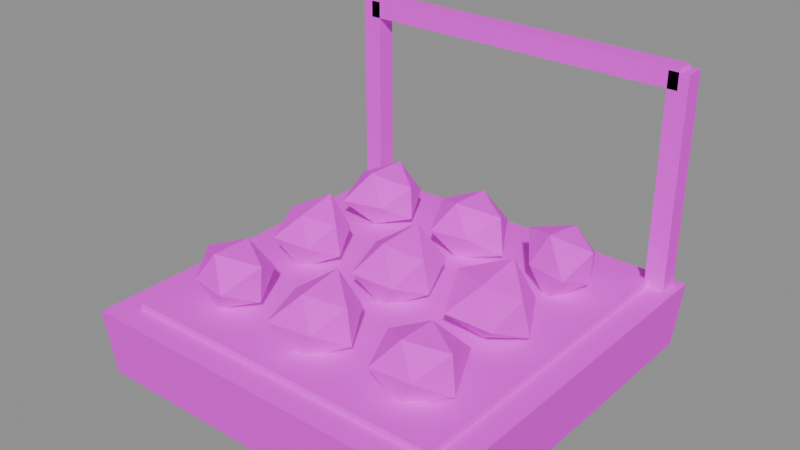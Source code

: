 # Source: mach_herb_grower.blend  (saved by Blender 5.3.31; exported with 4.5.12 LTS)
import bpy
from mathutils import Matrix  # noqa: F401  (used for matrix-valued properties, if any)

bpy.ops.wm.read_factory_settings(use_empty=True)
scene = bpy.context.scene
scene.name = 'Scene'

# ---- images (referenced by path relative to the original .blend; pixels are not part of the script)
import os
ASSET_DIR = os.environ.get("B2B_ASSET_DIR", "")  # directory of the original .blend (textures are referenced by path, not embedded)
HERE = os.path.dirname(os.path.abspath(__file__))  # packed textures are extracted next to this script under _unpacked/

def load_image(name, relpath, width, height, colorspace="sRGB"):
    """Load a texture the original file referenced (path relative to the .blend, or extracted next to this script)."""
    p = next((c for c in (os.path.join(HERE, relpath), os.path.join(ASSET_DIR, relpath)) if relpath and os.path.exists(c)), "")
    if p:
        img = bpy.data.images.load(p, check_existing=True)
        img.name = name
    else:  # same state as the original file: an image datablock whose file is absent (Cycles renders it pink)
        img = bpy.data.images.new(name, width, height)
        img.source = "FILE"
        img.filepath = "//" + (relpath or name)
    img.colorspace_settings.name = colorspace
    return img
img_village_palette_png = load_image('village_palette.png', 'village_palette.png', 1024, 1024, 'sRGB')

# ---- materials (node trees are filled in below, after node groups)
mat_villagepalette = bpy.data.materials.new('VillagePalette')

# ---- material node trees
mat_villagepalette.use_nodes = True; mat_villagepalette.node_tree.nodes.clear()
_N = mat_villagepalette.node_tree.nodes; _L = mat_villagepalette.node_tree.links
n0 = _N.new('ShaderNodeBsdfPrincipled'); n0.name = 'Principled BSDF'; n0.location = (-200, 100)
n0.inputs[2].default_value = 0.9
n0.inputs[10].default_value = 0.005
n1 = _N.new('ShaderNodeOutputMaterial'); n1.name = 'Material Output'; n1.location = (200, 100)
n2 = _N.new('ShaderNodeTexImage'); n2.name = 'Image Texture'; n2.location = (-320, 300)
n2.image = img_village_palette_png
_L.new(n0.outputs[0], n1.inputs[0])
_L.new(n2.outputs[0], n0.inputs[0])
n1.is_active_output = True

# ---- meshes
me_mach_herb_grower = bpy.data.meshes.new('mach_herb_grower')
me_mach_herb_grower.from_pydata([(-2.8, -2.8, 0.0), (2.8, -2.8, 0.0), (2.8, 2.8, 0.0), (-2.8, 2.8, 0.0), (-2.884, -2.884, 1.0), (2.884, -2.884, 1.0), (2.884, 2.884, 1.0), (-2.884, 2.884, 1.0), (-2.5, -2.5, 0.9), (2.5, -2.5, 0.9), (2.5, 2.5, 0.9), (-2.5, 2.5, 0.9), (-2.5, -2.5, 1.1), (2.5, -2.5, 1.1), (2.5, 2.5, 1.1), (-2.5, 2.5, 1.1), (-1.963, -1.013, 1.5), (-1.296, -1.108, 1.5), (-1.868, -2.034, 1.5), (-1.27, -2.133, 1.5), (-1.6, -1.904, 1.918), (-1.6, -1.299, 1.915), (-1.6, -1.904, 1.081), (-1.6, -1.3, 1.088), (-1.092, -1.6, 1.233), (-1.031, -1.6, 1.799), (-2.074, -1.6, 1.251), (-2.091, -1.6, 1.758), (-1.895, 0.4771, 1.5), (-1.32, 0.4525, 1.5), (-1.925, -0.5264, 1.5), (-1.304, -0.4785, 1.5), (-1.6, -0.2589, 1.856), (-1.6, 0.3471, 1.977), (-1.6, -0.3363, 1.038), (-1.6, 0.288, 1.104), (-1.121, 0.0, 1.249), (-1.184, 0.0, 1.719), (-2.128, 0.0, 1.222), (-2.068, 0.0, 1.746), (-1.903, 2.09, 1.5), (-1.302, 2.082, 1.5), (-1.975, 0.993, 1.5), (-1.34, 1.179, 1.5), (-1.6, 1.248, 1.984), (-1.6, 1.929, 1.953), (-1.6, 1.314, 1.107), (-1.6, 1.923, 1.056), (-1.101, 1.6, 1.238), (-1.115, 1.6, 1.755), (-2.081, 1.6, 1.247), (-2.078, 1.6, 1.751), (-0.304, -1.108, 1.5), (0.3029, -1.11, 1.5), (-0.3621, -2.186, 1.5), (0.2976, -2.082, 1.5), (0.0, -1.893, 1.903), (0.0, -1.24, 1.995), (0.0, -1.968, 0.9938), (0.0, -1.231, 0.9923), (0.5472, -1.6, 1.213), (0.4843, -1.6, 1.754), (-0.4096, -1.6, 1.285), (-0.4091, -1.6, 1.715), (-0.2814, 0.4553, 1.5), (0.3555, 0.5752, 1.5), (-0.3667, -0.5934, 1.5), (0.3462, -0.5602, 1.5), (0.0, -0.3516, 1.984), (0.0, 0.3734, 2.013), (0.0, -0.3587, 1.007), (0.0, 0.3528, 1.015), (0.5121, 0.0, 1.231), (0.4152, 0.0, 1.718), (-0.5156, 0.0, 1.229), (-0.4319, 0.0, 1.727), (-0.2533, 2.01, 1.5), (0.3185, 2.115, 1.5), (-0.3231, 1.077, 1.5), (0.2554, 1.187, 1.5), (0.0, 1.252, 1.979), (0.0, 1.924, 1.945), (0.0, 1.297, 1.083), (0.0, 1.967, 0.9952), (0.6035, 1.6, 1.183), (0.5408, 1.6, 1.784), (-0.518, 1.6, 1.228), (-0.514, 1.6, 1.77), (1.261, -1.052, 1.5), (1.963, -1.013, 1.5), (1.275, -2.125, 1.5), (1.887, -2.065, 1.5), (1.6, -1.9, 1.912), (1.6, -1.313, 1.895), (1.6, -1.953, 1.015), (1.6, -1.235, 0.9984), (2.178, -1.6, 1.197), (2.124, -1.6, 1.775), (1.079, -1.6, 1.226), (1.148, -1.6, 1.737), (1.241, 0.5801, 1.5), (1.9, 0.485, 1.5), (1.227, -0.6031, 1.5), (1.969, -0.5971, 1.5), (1.6, -0.3054, 1.92), (1.6, 0.3774, 2.019), (1.6, -0.2681, 1.131), (1.6, 0.3246, 1.054), (2.15, 0.0, 1.211), (2.016, 0.0, 1.718), (1.026, 0.0, 1.199), (0.9902, 0.0, 1.82), (1.327, 2.042, 1.5), (1.869, 2.035, 1.5), (1.333, 1.168, 1.5), (1.961, 1.016, 1.5), (1.6, 1.224, 2.017), (1.6, 1.895, 1.906), (1.6, 1.225, 0.9842), (1.6, 1.977, 0.9821), (2.053, 1.6, 1.262), (2.07, 1.6, 1.747), (1.161, 1.6, 1.269), (1.025, 1.6, 1.802), (-2.75, 2.45, 1.0), (-2.45, 2.45, 1.0), (-2.45, 2.75, 1.0), (-2.75, 2.75, 1.0), (-2.75, 2.45, 4.2), (-2.45, 2.45, 4.2), (-2.45, 2.75, 4.2), (-2.75, 2.75, 4.2), (2.45, 2.45, 1.0), (2.75, 2.45, 1.0), (2.75, 2.75, 1.0), (2.45, 2.75, 1.0), (2.45, 2.45, 4.2), (2.75, 2.45, 4.2), (2.75, 2.75, 4.2), (2.45, 2.75, 4.2), (-2.6, 2.45, 3.95), (-2.6, 2.75, 3.95), (-2.6, 2.75, 4.25), (-2.6, 2.45, 4.25), (2.6, 2.45, 3.95), (2.6, 2.75, 3.95), (2.6, 2.75, 4.25), (2.6, 2.45, 4.25)], [], [(0, 3, 2, 1), (4, 5, 6, 7), (0, 1, 5, 4), (1, 2, 6, 5), (2, 3, 7, 6), (3, 0, 4, 7), (8, 11, 10, 9), (12, 13, 14, 15), (8, 9, 13, 12), (9, 10, 14, 13), (10, 11, 15, 14), (11, 8, 12, 15), (16, 27, 21), (16, 21, 17), (16, 17, 23), (16, 23, 26), (16, 26, 27), (17, 21, 25), (21, 27, 20), (27, 26, 18), (26, 23, 22), (23, 17, 24), (19, 25, 20), (19, 20, 18), (19, 18, 22), (19, 22, 24), (19, 24, 25), (20, 25, 21), (18, 20, 27), (22, 18, 26), (24, 22, 23), (25, 24, 17), (28, 39, 33), (28, 33, 29), (28, 29, 35), (28, 35, 38), (28, 38, 39), (29, 33, 37), (33, 39, 32), (39, 38, 30), (38, 35, 34), (35, 29, 36), (31, 37, 32), (31, 32, 30), (31, 30, 34), (31, 34, 36), (31, 36, 37), (32, 37, 33), (30, 32, 39), (34, 30, 38), (36, 34, 35), (37, 36, 29), (40, 51, 45), (40, 45, 41), (40, 41, 47), (40, 47, 50), (40, 50, 51), (41, 45, 49), (45, 51, 44), (51, 50, 42), (50, 47, 46), (47, 41, 48), (43, 49, 44), (43, 44, 42), (43, 42, 46), (43, 46, 48), (43, 48, 49), (44, 49, 45), (42, 44, 51), (46, 42, 50), (48, 46, 47), (49, 48, 41), (52, 63, 57), (52, 57, 53), (52, 53, 59), (52, 59, 62), (52, 62, 63), (53, 57, 61), (57, 63, 56), (63, 62, 54), (62, 59, 58), (59, 53, 60), (55, 61, 56), (55, 56, 54), (55, 54, 58), (55, 58, 60), (55, 60, 61), (56, 61, 57), (54, 56, 63), (58, 54, 62), (60, 58, 59), (61, 60, 53), (64, 75, 69), (64, 69, 65), (64, 65, 71), (64, 71, 74), (64, 74, 75), (65, 69, 73), (69, 75, 68), (75, 74, 66), (74, 71, 70), (71, 65, 72), (67, 73, 68), (67, 68, 66), (67, 66, 70), (67, 70, 72), (67, 72, 73), (68, 73, 69), (66, 68, 75), (70, 66, 74), (72, 70, 71), (73, 72, 65), (76, 87, 81), (76, 81, 77), (76, 77, 83), (76, 83, 86), (76, 86, 87), (77, 81, 85), (81, 87, 80), (87, 86, 78), (86, 83, 82), (83, 77, 84), (79, 85, 80), (79, 80, 78), (79, 78, 82), (79, 82, 84), (79, 84, 85), (80, 85, 81), (78, 80, 87), (82, 78, 86), (84, 82, 83), (85, 84, 77), (88, 99, 93), (88, 93, 89), (88, 89, 95), (88, 95, 98), (88, 98, 99), (89, 93, 97), (93, 99, 92), (99, 98, 90), (98, 95, 94), (95, 89, 96), (91, 97, 92), (91, 92, 90), (91, 90, 94), (91, 94, 96), (91, 96, 97), (92, 97, 93), (90, 92, 99), (94, 90, 98), (96, 94, 95), (97, 96, 89), (100, 111, 105), (100, 105, 101), (100, 101, 107), (100, 107, 110), (100, 110, 111), (101, 105, 109), (105, 111, 104), (111, 110, 102), (110, 107, 106), (107, 101, 108), (103, 109, 104), (103, 104, 102), (103, 102, 106), (103, 106, 108), (103, 108, 109), (104, 109, 105), (102, 104, 111), (106, 102, 110), (108, 106, 107), (109, 108, 101), (112, 123, 117), (112, 117, 113), (112, 113, 119), (112, 119, 122), (112, 122, 123), (113, 117, 121), (117, 123, 116), (123, 122, 114), (122, 119, 118), (119, 113, 120), (115, 121, 116), (115, 116, 114), (115, 114, 118), (115, 118, 120), (115, 120, 121), (116, 121, 117), (114, 116, 123), (118, 114, 122), (120, 118, 119), (121, 120, 113), (124, 127, 126, 125), (128, 129, 130, 131), (124, 125, 129, 128), (125, 126, 130, 129), (126, 127, 131, 130), (127, 124, 128, 131), (132, 135, 134, 133), (136, 137, 138, 139), (132, 133, 137, 136), (133, 134, 138, 137), (134, 135, 139, 138), (135, 132, 136, 139), (140, 143, 142, 141), (144, 145, 146, 147), (140, 141, 145, 144), (141, 142, 146, 145), (142, 143, 147, 146), (143, 140, 144, 147)])
_uv = me_mach_herb_grower.uv_layers.new(name='UVMap')
_uv.uv.foreach_set('vector', [0.1328, 0.42, 0.1328, 0.42, 0.1328, 0.42, 0.1328, 0.42, 0.1328, 0.6, 0.1328, 0.6, 0.1328, 0.6, 0.1328, 0.6, 0.1328, 0.42, 0.1328, 0.42, 0.1328, 0.6, 0.1328, 0.6, 0.1328, 0.42, 0.1328, 0.42, 0.1328, 0.6, 0.1328, 0.6, 0.1328, 0.42, 0.1328, 0.42, 0.1328, 0.6, 0.1328, 0.6, 0.1328, 0.42, 0.1328, 0.42, 0.1328, 0.6, 0.1328, 0.6, 0.8047, 0.42, 0.8047, 0.42, 0.8047, 0.42, 0.8047, 0.42, 0.8047, 0.6, 0.8047, 0.6, 0.8047, 0.6, 0.8047, 0.6, 0.8047, 0.42, 0.8047, 0.42, 0.8047, 0.6, 0.8047, 0.6, 0.8047, 0.42, 0.8047, 0.42, 0.8047, 0.6, 0.8047, 0.6, 0.8047, 0.42, 0.8047, 0.42, 0.8047, 0.6, 0.8047, 0.6, 0.8047, 0.42, 0.8047, 0.42, 0.8047, 0.6, 0.8047, 0.6, 0.6328, 0.5753, 0.6328, 0.7448, 0.6328, 0.848, 0.6328, 0.5753, 0.6328, 0.848, 0.6328, 0.5753, 0.6328, 0.5753, 0.6328, 0.5753, 0.6328, 0.3041, 0.6328, 0.5753, 0.6328, 0.3041, 0.6328, 0.4117, 0.6328, 0.5753, 0.6328, 0.4117, 0.6328, 0.7448, 0.6328, 0.5753, 0.6328, 0.848, 0.6328, 0.772, 0.6328, 0.848, 0.6328, 0.7448, 0.6328, 0.85, 0.6328, 0.7448, 0.6328, 0.4117, 0.6328, 0.5753, 0.6328, 0.4117, 0.6328, 0.3041, 0.6328, 0.3, 0.6328, 0.3041, 0.6328, 0.5753, 0.6328, 0.3998, 0.6328, 0.5753, 0.6328, 0.772, 0.6328, 0.85, 0.6328, 0.5753, 0.6328, 0.85, 0.6328, 0.5753, 0.6328, 0.5753, 0.6328, 0.5753, 0.6328, 0.3, 0.6328, 0.5753, 0.6328, 0.3, 0.6328, 0.3998, 0.6328, 0.5753, 0.6328, 0.3998, 0.6328, 0.772, 0.6328, 0.85, 0.6328, 0.772, 0.6328, 0.848, 0.6328, 0.5753, 0.6328, 0.85, 0.6328, 0.7448, 0.6328, 0.3, 0.6328, 0.5753, 0.6328, 0.4117, 0.6328, 0.3998, 0.6328, 0.3, 0.6328, 0.3041, 0.6328, 0.772, 0.6328, 0.3998, 0.6328, 0.5753, 0.6016, 0.5707, 0.6016, 0.7147, 0.6016, 0.85, 0.6016, 0.5707, 0.6016, 0.85, 0.6016, 0.5707, 0.6016, 0.5707, 0.6016, 0.5707, 0.6016, 0.3388, 0.6016, 0.5707, 0.6016, 0.3388, 0.6016, 0.4082, 0.6016, 0.5707, 0.6016, 0.4082, 0.6016, 0.7147, 0.6016, 0.5707, 0.6016, 0.85, 0.6016, 0.6986, 0.6016, 0.85, 0.6016, 0.7147, 0.6016, 0.7791, 0.6016, 0.7147, 0.6016, 0.4082, 0.6016, 0.5707, 0.6016, 0.4082, 0.6016, 0.3388, 0.6016, 0.3, 0.6016, 0.3388, 0.6016, 0.5707, 0.6016, 0.4235, 0.6016, 0.5707, 0.6016, 0.6986, 0.6016, 0.7791, 0.6016, 0.5707, 0.6016, 0.7791, 0.6016, 0.5707, 0.6016, 0.5707, 0.6016, 0.5707, 0.6016, 0.3, 0.6016, 0.5707, 0.6016, 0.3, 0.6016, 0.4235, 0.6016, 0.5707, 0.6016, 0.4235, 0.6016, 0.6986, 0.6016, 0.7791, 0.6016, 0.6986, 0.6016, 0.85, 0.6016, 0.5707, 0.6016, 0.7791, 0.6016, 0.7147, 0.6016, 0.3, 0.6016, 0.5707, 0.6016, 0.4082, 0.6016, 0.4235, 0.6016, 0.3, 0.6016, 0.3388, 0.6016, 0.6986, 0.6016, 0.4235, 0.6016, 0.5707, 0.6328, 0.5632, 0.6328, 0.7121, 0.6328, 0.8313, 0.6328, 0.5632, 0.6328, 0.8313, 0.6328, 0.5632, 0.6328, 0.5632, 0.6328, 0.5632, 0.6328, 0.3, 0.6328, 0.5632, 0.6328, 0.3, 0.6328, 0.4136, 0.6328, 0.5632, 0.6328, 0.4136, 0.6328, 0.7121, 0.6328, 0.5632, 0.6328, 0.8313, 0.6328, 0.7141, 0.6328, 0.8313, 0.6328, 0.7121, 0.6328, 0.85, 0.6328, 0.7121, 0.6328, 0.4136, 0.6328, 0.5632, 0.6328, 0.4136, 0.6328, 0.3, 0.6328, 0.3301, 0.6328, 0.3, 0.6328, 0.5632, 0.6328, 0.4079, 0.6328, 0.5632, 0.6328, 0.7141, 0.6328, 0.85, 0.6328, 0.5632, 0.6328, 0.85, 0.6328, 0.5632, 0.6328, 0.5632, 0.6328, 0.5632, 0.6328, 0.3301, 0.6328, 0.5632, 0.6328, 0.3301, 0.6328, 0.4079, 0.6328, 0.5632, 0.6328, 0.4079, 0.6328, 0.7141, 0.6328, 0.85, 0.6328, 0.7141, 0.6328, 0.8313, 0.6328, 0.5632, 0.6328, 0.85, 0.6328, 0.7121, 0.6328, 0.3301, 0.6328, 0.5632, 0.6328, 0.4136, 0.6328, 0.4079, 0.6328, 0.3301, 0.6328, 0.3, 0.6328, 0.7141, 0.6328, 0.4079, 0.6328, 0.5632, 0.6016, 0.5784, 0.6016, 0.6963, 0.6016, 0.85, 0.6016, 0.5784, 0.6016, 0.85, 0.6016, 0.5784, 0.6016, 0.5784, 0.6016, 0.5784, 0.6016, 0.3, 0.6016, 0.5784, 0.6016, 0.3, 0.6016, 0.4604, 0.6016, 0.5784, 0.6016, 0.4604, 0.6016, 0.6963, 0.6016, 0.5784, 0.6016, 0.85, 0.6016, 0.718, 0.6016, 0.85, 0.6016, 0.6963, 0.6016, 0.7993, 0.6016, 0.6963, 0.6016, 0.4604, 0.6016, 0.5784, 0.6016, 0.4604, 0.6016, 0.3, 0.6016, 0.3008, 0.6016, 0.3, 0.6016, 0.5784, 0.6016, 0.4208, 0.6016, 0.5784, 0.6016, 0.718, 0.6016, 0.7993, 0.6016, 0.5784, 0.6016, 0.7993, 0.6016, 0.5784, 0.6016, 0.5784, 0.6016, 0.5784, 0.6016, 0.3008, 0.6016, 0.5784, 0.6016, 0.3008, 0.6016, 0.4208, 0.6016, 0.5784, 0.6016, 0.4208, 0.6016, 0.718, 0.6016, 0.7993, 0.6016, 0.718, 0.6016, 0.85, 0.6016, 0.5784, 0.6016, 0.7993, 0.6016, 0.6963, 0.6016, 0.3008, 0.6016, 0.5784, 0.6016, 0.4604, 0.6016, 0.4208, 0.6016, 0.3008, 0.6016, 0.3, 0.6016, 0.718, 0.6016, 0.4208, 0.6016, 0.5784, 0.6328, 0.5695, 0.6328, 0.6934, 0.6328, 0.85, 0.6328, 0.5695, 0.6328, 0.85, 0.6328, 0.5695, 0.6328, 0.5695, 0.6328, 0.5695, 0.6328, 0.3045, 0.6328, 0.5695, 0.6328, 0.3045, 0.6328, 0.4216, 0.6328, 0.5695, 0.6328, 0.4216, 0.6328, 0.6934, 0.6328, 0.5695, 0.6328, 0.85, 0.6328, 0.6887, 0.6328, 0.85, 0.6328, 0.6934, 0.6328, 0.8337, 0.6328, 0.6934, 0.6328, 0.4216, 0.6328, 0.5695, 0.6328, 0.4216, 0.6328, 0.3045, 0.6328, 0.3, 0.6328, 0.3045, 0.6328, 0.5695, 0.6328, 0.4226, 0.6328, 0.5695, 0.6328, 0.6887, 0.6328, 0.8337, 0.6328, 0.5695, 0.6328, 0.8337, 0.6328, 0.5695, 0.6328, 0.5695, 0.6328, 0.5695, 0.6328, 0.3, 0.6328, 0.5695, 0.6328, 0.3, 0.6328, 0.4226, 0.6328, 0.5695, 0.6328, 0.4226, 0.6328, 0.6887, 0.6328, 0.8337, 0.6328, 0.6887, 0.6328, 0.85, 0.6328, 0.5695, 0.6328, 0.8337, 0.6328, 0.6934, 0.6328, 0.3, 0.6328, 0.5695, 0.6328, 0.4216, 0.6328, 0.4226, 0.6328, 0.3, 0.6328, 0.3045, 0.6328, 0.6887, 0.6328, 0.4226, 0.6328, 0.5695, 0.6016, 0.5823, 0.6016, 0.7334, 0.6016, 0.8312, 0.6016, 0.5823, 0.6016, 0.8312, 0.6016, 0.5823, 0.6016, 0.5823, 0.6016, 0.5823, 0.6016, 0.3, 0.6016, 0.5823, 0.6016, 0.3, 0.6016, 0.4301, 0.6016, 0.5823, 0.6016, 0.4301, 0.6016, 0.7334, 0.6016, 0.5823, 0.6016, 0.8312, 0.6016, 0.7412, 0.6016, 0.8312, 0.6016, 0.7334, 0.6016, 0.85, 0.6016, 0.7334, 0.6016, 0.4301, 0.6016, 0.5823, 0.6016, 0.4301, 0.6016, 0.3, 0.6016, 0.3493, 0.6016, 0.3, 0.6016, 0.5823, 0.6016, 0.405, 0.6016, 0.5823, 0.6016, 0.7412, 0.6016, 0.85, 0.6016, 0.5823, 0.6016, 0.85, 0.6016, 0.5823, 0.6016, 0.5823, 0.6016, 0.5823, 0.6016, 0.3493, 0.6016, 0.5823, 0.6016, 0.3493, 0.6016, 0.405, 0.6016, 0.5823, 0.6016, 0.405, 0.6016, 0.7412, 0.6016, 0.85, 0.6016, 0.7412, 0.6016, 0.8312, 0.6016, 0.5823, 0.6016, 0.85, 0.6016, 0.7334, 0.6016, 0.3493, 0.6016, 0.5823, 0.6016, 0.4301, 0.6016, 0.405, 0.6016, 0.3493, 0.6016, 0.3, 0.6016, 0.7412, 0.6016, 0.405, 0.6016, 0.5823, 0.6328, 0.6019, 0.6328, 0.7447, 0.6328, 0.8393, 0.6328, 0.6019, 0.6328, 0.8393, 0.6328, 0.6019, 0.6328, 0.6019, 0.6328, 0.6019, 0.6328, 0.3, 0.6328, 0.6019, 0.6328, 0.3, 0.6328, 0.4371, 0.6328, 0.6019, 0.6328, 0.4371, 0.6328, 0.7447, 0.6328, 0.6019, 0.6328, 0.8393, 0.6328, 0.7674, 0.6328, 0.8393, 0.6328, 0.7447, 0.6328, 0.85, 0.6328, 0.7447, 0.6328, 0.4371, 0.6328, 0.6019, 0.6328, 0.4371, 0.6328, 0.3, 0.6328, 0.3098, 0.6328, 0.3, 0.6328, 0.6019, 0.6328, 0.4193, 0.6328, 0.6019, 0.6328, 0.7674, 0.6328, 0.85, 0.6328, 0.6019, 0.6328, 0.85, 0.6328, 0.6019, 0.6328, 0.6019, 0.6328, 0.6019, 0.6328, 0.3098, 0.6328, 0.6019, 0.6328, 0.3098, 0.6328, 0.4193, 0.6328, 0.6019, 0.6328, 0.4193, 0.6328, 0.7674, 0.6328, 0.85, 0.6328, 0.7674, 0.6328, 0.8393, 0.6328, 0.6019, 0.6328, 0.85, 0.6328, 0.7447, 0.6328, 0.3098, 0.6328, 0.6019, 0.6328, 0.4371, 0.6328, 0.4193, 0.6328, 0.3098, 0.6328, 0.3, 0.6328, 0.7674, 0.6328, 0.4193, 0.6328, 0.6019, 0.6016, 0.5543, 0.6016, 0.7368, 0.6016, 0.85, 0.6016, 0.5543, 0.6016, 0.85, 0.6016, 0.5543, 0.6016, 0.5543, 0.6016, 0.5543, 0.6016, 0.3, 0.6016, 0.5543, 0.6016, 0.3, 0.6016, 0.3827, 0.6016, 0.5543, 0.6016, 0.3827, 0.6016, 0.7368, 0.6016, 0.5543, 0.6016, 0.85, 0.6016, 0.6788, 0.6016, 0.85, 0.6016, 0.7368, 0.6016, 0.7937, 0.6016, 0.7368, 0.6016, 0.3827, 0.6016, 0.5543, 0.6016, 0.3827, 0.6016, 0.3, 0.6016, 0.3443, 0.6016, 0.3, 0.6016, 0.5543, 0.6016, 0.3897, 0.6016, 0.5543, 0.6016, 0.6788, 0.6016, 0.7937, 0.6016, 0.5543, 0.6016, 0.7937, 0.6016, 0.5543, 0.6016, 0.5543, 0.6016, 0.5543, 0.6016, 0.3443, 0.6016, 0.5543, 0.6016, 0.3443, 0.6016, 0.3897, 0.6016, 0.5543, 0.6016, 0.3897, 0.6016, 0.6788, 0.6016, 0.7937, 0.6016, 0.6788, 0.6016, 0.85, 0.6016, 0.5543, 0.6016, 0.7937, 0.6016, 0.7368, 0.6016, 0.3443, 0.6016, 0.5543, 0.6016, 0.3827, 0.6016, 0.3897, 0.6016, 0.3443, 0.6016, 0.3, 0.6016, 0.6788, 0.6016, 0.3897, 0.6016, 0.5543, 0.6328, 0.5752, 0.6328, 0.7356, 0.6328, 0.7909, 0.6328, 0.5752, 0.6328, 0.7909, 0.6328, 0.5752, 0.6328, 0.5752, 0.6328, 0.5752, 0.6328, 0.3, 0.6328, 0.5752, 0.6328, 0.3, 0.6328, 0.4525, 0.6328, 0.5752, 0.6328, 0.4525, 0.6328, 0.7356, 0.6328, 0.5752, 0.6328, 0.7909, 0.6328, 0.7064, 0.6328, 0.7909, 0.6328, 0.7356, 0.6328, 0.85, 0.6328, 0.7356, 0.6328, 0.4525, 0.6328, 0.5752, 0.6328, 0.4525, 0.6328, 0.3, 0.6328, 0.3011, 0.6328, 0.3, 0.6328, 0.5752, 0.6328, 0.4487, 0.6328, 0.5752, 0.6328, 0.7064, 0.6328, 0.85, 0.6328, 0.5752, 0.6328, 0.85, 0.6328, 0.5752, 0.6328, 0.5752, 0.6328, 0.5752, 0.6328, 0.3011, 0.6328, 0.5752, 0.6328, 0.3011, 0.6328, 0.4487, 0.6328, 0.5752, 0.6328, 0.4487, 0.6328, 0.7064, 0.6328, 0.85, 0.6328, 0.7064, 0.6328, 0.7909, 0.6328, 0.5752, 0.6328, 0.85, 0.6328, 0.7356, 0.6328, 0.3011, 0.6328, 0.5752, 0.6328, 0.4525, 0.6328, 0.4487, 0.6328, 0.3011, 0.6328, 0.3, 0.6328, 0.7064, 0.6328, 0.4487, 0.6328, 0.5752, 0.1172, 0.42, 0.1172, 0.42, 0.1172, 0.42, 0.1172, 0.42, 0.1172, 0.6, 0.1172, 0.6, 0.1172, 0.6, 0.1172, 0.6, 0.1172, 0.42, 0.1172, 0.42, 0.1172, 0.6, 0.1172, 0.6, 0.1172, 0.42, 0.1172, 0.42, 0.1172, 0.6, 0.1172, 0.6, 0.1172, 0.42, 0.1172, 0.42, 0.1172, 0.6, 0.1172, 0.6, 0.1172, 0.42, 0.1172, 0.42, 0.1172, 0.6, 0.1172, 0.6, 0.1172, 0.42, 0.1172, 0.42, 0.1172, 0.42, 0.1172, 0.42, 0.1172, 0.6, 0.1172, 0.6, 0.1172, 0.6, 0.1172, 0.6, 0.1172, 0.42, 0.1172, 0.42, 0.1172, 0.6, 0.1172, 0.6, 0.1172, 0.42, 0.1172, 0.42, 0.1172, 0.6, 0.1172, 0.6, 0.1172, 0.42, 0.1172, 0.42, 0.1172, 0.6, 0.1172, 0.6, 0.1172, 0.42, 0.1172, 0.42, 0.1172, 0.6, 0.1172, 0.6, 0.1172, 0.42, 0.1172, 0.6, 0.1172, 0.6, 0.1172, 0.42, 0.1172, 0.42, 0.1172, 0.42, 0.1172, 0.6, 0.1172, 0.6, 0.1172, 0.42, 0.1172, 0.42, 0.1172, 0.42, 0.1172, 0.42, 0.1172, 0.42, 0.1172, 0.6, 0.1172, 0.6, 0.1172, 0.42, 0.1172, 0.6, 0.1172, 0.6, 0.1172, 0.6, 0.1172, 0.6, 0.1172, 0.6, 0.1172, 0.42, 0.1172, 0.42, 0.1172, 0.6])
me_mach_herb_grower.materials.append(mat_villagepalette)
me_mach_herb_grower.update()

# ---- objects
ob_mach_herb_grower = bpy.data.objects.new('mach_herb_grower', me_mach_herb_grower)

# ---- transforms, parenting, visibility, modifiers, constraints
ob_mach_herb_grower.location = (0.0, 0.0, 0.0)

# ---- collection membership
scene.collection.objects.link(ob_mach_herb_grower)

# ---- scene / render settings (as saved in the file)
scene.frame_start = 1; scene.frame_end = 250; scene.frame_set(1)
scene.render.engine = 'BLENDER_EEVEE_NEXT'
scene.render.bake_bias = 0.0
scene.render.bake_samples = 0
scene.render.compositor_device = 'GPU'
scene.eevee.use_volume_custom_range = False
scene.eevee.fast_gi_thickness_near = 0.1
scene.eevee.fast_gi_thickness_far = 0.0
scene.eevee.ray_tracing_options.screen_trace_thickness = 0.1
bpy.context.view_layer.update()

# ---- added for rendering (the .blend has no active camera and no usable light): camera, sun + grey world if the file has none
cam_auto = bpy.data.cameras.new('AutoCamera')
cam_auto.lens = 50.0
cam_auto.sensor_width = 36.0
cam_auto.clip_end = 1000.0
ob_auto_camera = bpy.data.objects.new('AutoCamera', cam_auto)
scene.collection.objects.link(ob_auto_camera)
ob_auto_camera.location = (8.51016, -10.2122, 8.93313)
ob_auto_camera.rotation_euler = (1.09748, -7.21219e-08, 0.694738)
scene.camera = ob_auto_camera
light_auto_sun = bpy.data.lights.new('AutoSun', 'SUN')
light_auto_sun.energy = 3.0
light_auto_sun.angle = 0.0523599
ob_auto_sun = bpy.data.objects.new('AutoSun', light_auto_sun)
scene.collection.objects.link(ob_auto_sun)
ob_auto_sun.rotation_euler = (0.872665, 0.174533, 0.523599)
if scene.world is None:
    world_auto = bpy.data.worlds.new('AutoWorld')
    world_auto.color = (0.3, 0.3, 0.3)
    scene.world = world_auto
bpy.context.view_layer.update()
